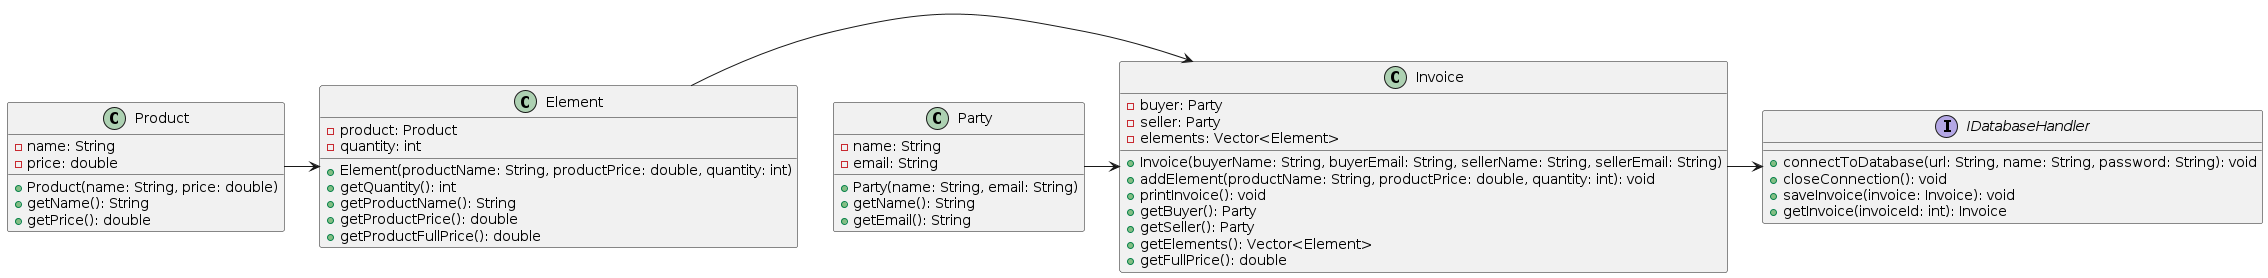

The diagram above was rendered by PlantUML. Its source (embedded in the PNG):
@startuml

class Product {
    - name: String
    - price: double
    + Product(name: String, price: double)
    + getName(): String
    + getPrice(): double
}

class Element {
    - product: Product
    - quantity: int
    + Element(productName: String, productPrice: double, quantity: int)
    + getQuantity(): int
    + getProductName(): String
    + getProductPrice(): double
    + getProductFullPrice(): double
}

class Party {
    - name: String
    - email: String
    + Party(name: String, email: String)
    + getName(): String
    + getEmail(): String
}

class Invoice {
    - buyer: Party
    - seller: Party
    - elements: Vector<Element>
    + Invoice(buyerName: String, buyerEmail: String, sellerName: String, sellerEmail: String)
    + addElement(productName: String, productPrice: double, quantity: int): void
    + printInvoice(): void
    + getBuyer(): Party
    + getSeller(): Party
    + getElements(): Vector<Element>
    + getFullPrice(): double
}

interface IDatabaseHandler {
    + connectToDatabase(url: String, name: String, password: String): void
    + closeConnection(): void
    + saveInvoice(invoice: Invoice): void
    + getInvoice(invoiceId: int): Invoice
}

Product -> Element
Element -> Invoice
Party -> Invoice
Invoice -> IDatabaseHandler

@enduml